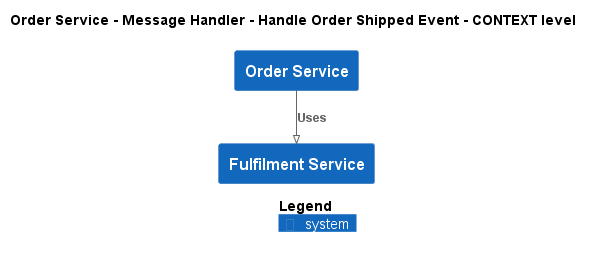

The diagram above was rendered by PlantUML. Its source (embedded in the PNG):
@startuml
!pragma layout smetana
!include ..\..\..\..\..\..\.c4s\C4_Context.puml

AddElementTag("state:new", $bgColor=green, $fontColor=#ffffff, $borderColor=green, $shadowing="False")
AddElementTag("state:changed", $bgColor=orange, $fontColor=#ffffff, $borderColor=orange, $shadowing="False")
AddElementTag("state:removed", $bgColor=red, $fontColor=#ffffff, $borderColor=red, $shadowing="False")

AddRelTag("state:new", $textColor=green, $lineColor=green)
AddRelTag("state:changed", $textColor=orange, $lineColor=orange)
AddRelTag("state:removed", $textColor=red, $lineColor=red)

SHOW_PERSON_PORTRAIT()
LAYOUT_TOP_DOWN()

skinparam linetype polyline

title Order Service - Message Handler - Handle Order Shipped Event - CONTEXT level

System(ECommercePlatform.SoftwareSystems.OrderService, "Order Service", "")
System(ECommercePlatform.SoftwareSystems.FulfilmentService, "Fulfilment Service", "")

Rel(ECommercePlatform.SoftwareSystems.OrderService, ECommercePlatform.SoftwareSystems.FulfilmentService, "Uses")


SHOW_LEGEND()
@enduml